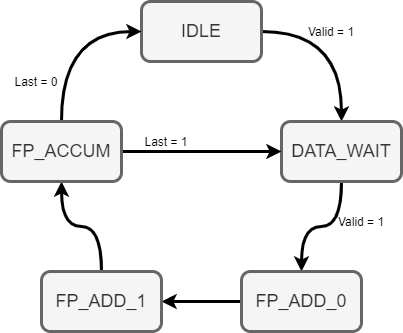

The diagram above was exported from draw.io. Its source (the exported page's mxGraphModel, read from the mxfile embedded in the PNG):
<mxGraphModel dx="1422" dy="822" grid="1" gridSize="10" guides="1" tooltips="1" connect="1" arrows="1" fold="1" page="1" pageScale="1" pageWidth="850" pageHeight="1100" math="0" shadow="0">
  <root>
    <mxCell id="0" />
    <mxCell id="1" parent="0" />
    <mxCell id="zI4dIzx8JRMBTZeT9EMf-8" style="edgeStyle=orthogonalEdgeStyle;rounded=0;orthogonalLoop=1;jettySize=auto;html=1;exitX=1;exitY=0.5;exitDx=0;exitDy=0;curved=1;strokeWidth=3;" edge="1" parent="1" source="zI4dIzx8JRMBTZeT9EMf-3" target="zI4dIzx8JRMBTZeT9EMf-4">
      <mxGeometry relative="1" as="geometry" />
    </mxCell>
    <mxCell id="zI4dIzx8JRMBTZeT9EMf-3" value="&lt;font style=&quot;font-size: 18px&quot;&gt;IDLE&lt;/font&gt;" style="rounded=1;whiteSpace=wrap;html=1;strokeWidth=3;fillColor=#f5f5f5;strokeColor=#666666;fontColor=#333333;" vertex="1" parent="1">
      <mxGeometry x="340" y="160" width="120" height="60" as="geometry" />
    </mxCell>
    <mxCell id="zI4dIzx8JRMBTZeT9EMf-9" style="edgeStyle=orthogonalEdgeStyle;curved=1;rounded=0;orthogonalLoop=1;jettySize=auto;html=1;exitX=0.5;exitY=1;exitDx=0;exitDy=0;strokeWidth=3;" edge="1" parent="1" source="zI4dIzx8JRMBTZeT9EMf-4" target="zI4dIzx8JRMBTZeT9EMf-5">
      <mxGeometry relative="1" as="geometry" />
    </mxCell>
    <mxCell id="zI4dIzx8JRMBTZeT9EMf-4" value="&lt;font style=&quot;font-size: 18px&quot;&gt;DATA_WAIT&lt;/font&gt;" style="rounded=1;whiteSpace=wrap;html=1;strokeWidth=3;fillColor=#f5f5f5;strokeColor=#666666;fontColor=#333333;" vertex="1" parent="1">
      <mxGeometry x="480" y="280" width="120" height="60" as="geometry" />
    </mxCell>
    <mxCell id="zI4dIzx8JRMBTZeT9EMf-10" style="edgeStyle=orthogonalEdgeStyle;curved=1;rounded=0;orthogonalLoop=1;jettySize=auto;html=1;exitX=0;exitY=0.5;exitDx=0;exitDy=0;entryX=1;entryY=0.5;entryDx=0;entryDy=0;strokeWidth=3;" edge="1" parent="1" source="zI4dIzx8JRMBTZeT9EMf-5" target="zI4dIzx8JRMBTZeT9EMf-6">
      <mxGeometry relative="1" as="geometry" />
    </mxCell>
    <mxCell id="zI4dIzx8JRMBTZeT9EMf-5" value="&lt;font style=&quot;font-size: 18px&quot;&gt;FP_ADD_0&lt;/font&gt;" style="rounded=1;whiteSpace=wrap;html=1;strokeWidth=3;fillColor=#f5f5f5;strokeColor=#666666;fontColor=#333333;" vertex="1" parent="1">
      <mxGeometry x="440" y="430" width="120" height="60" as="geometry" />
    </mxCell>
    <mxCell id="zI4dIzx8JRMBTZeT9EMf-11" style="edgeStyle=orthogonalEdgeStyle;curved=1;rounded=0;orthogonalLoop=1;jettySize=auto;html=1;exitX=0.5;exitY=0;exitDx=0;exitDy=0;strokeWidth=3;" edge="1" parent="1" source="zI4dIzx8JRMBTZeT9EMf-6" target="zI4dIzx8JRMBTZeT9EMf-7">
      <mxGeometry relative="1" as="geometry" />
    </mxCell>
    <mxCell id="zI4dIzx8JRMBTZeT9EMf-6" value="&lt;font style=&quot;font-size: 18px&quot;&gt;FP_ADD_1&lt;/font&gt;" style="rounded=1;whiteSpace=wrap;html=1;strokeWidth=3;fillColor=#f5f5f5;strokeColor=#666666;fontColor=#333333;" vertex="1" parent="1">
      <mxGeometry x="240" y="430" width="120" height="60" as="geometry" />
    </mxCell>
    <mxCell id="zI4dIzx8JRMBTZeT9EMf-12" style="edgeStyle=orthogonalEdgeStyle;curved=1;rounded=0;orthogonalLoop=1;jettySize=auto;html=1;exitX=0.5;exitY=0;exitDx=0;exitDy=0;entryX=0;entryY=0.5;entryDx=0;entryDy=0;strokeWidth=3;" edge="1" parent="1" source="zI4dIzx8JRMBTZeT9EMf-7" target="zI4dIzx8JRMBTZeT9EMf-3">
      <mxGeometry relative="1" as="geometry" />
    </mxCell>
    <mxCell id="zI4dIzx8JRMBTZeT9EMf-15" style="edgeStyle=orthogonalEdgeStyle;curved=1;rounded=0;orthogonalLoop=1;jettySize=auto;html=1;exitX=1;exitY=0.5;exitDx=0;exitDy=0;entryX=0;entryY=0.5;entryDx=0;entryDy=0;strokeWidth=3;" edge="1" parent="1" source="zI4dIzx8JRMBTZeT9EMf-7" target="zI4dIzx8JRMBTZeT9EMf-4">
      <mxGeometry relative="1" as="geometry" />
    </mxCell>
    <mxCell id="zI4dIzx8JRMBTZeT9EMf-7" value="&lt;font style=&quot;font-size: 18px&quot;&gt;FP_ACCUM&lt;/font&gt;" style="rounded=1;whiteSpace=wrap;html=1;strokeWidth=3;fillColor=#f5f5f5;strokeColor=#666666;fontColor=#333333;" vertex="1" parent="1">
      <mxGeometry x="200" y="280" width="120" height="60" as="geometry" />
    </mxCell>
    <mxCell id="zI4dIzx8JRMBTZeT9EMf-13" value="Valid = 1" style="text;html=1;strokeColor=none;fillColor=none;align=center;verticalAlign=middle;whiteSpace=wrap;rounded=0;" vertex="1" parent="1">
      <mxGeometry x="500" y="180" width="60" height="20" as="geometry" />
    </mxCell>
    <mxCell id="zI4dIzx8JRMBTZeT9EMf-14" value="Valid = 1" style="text;html=1;strokeColor=none;fillColor=none;align=center;verticalAlign=middle;whiteSpace=wrap;rounded=0;" vertex="1" parent="1">
      <mxGeometry x="530" y="370" width="60" height="20" as="geometry" />
    </mxCell>
    <mxCell id="zI4dIzx8JRMBTZeT9EMf-16" value="Last = 0" style="text;html=1;strokeColor=none;fillColor=none;align=center;verticalAlign=middle;whiteSpace=wrap;rounded=0;" vertex="1" parent="1">
      <mxGeometry x="210" y="230" width="50" height="20" as="geometry" />
    </mxCell>
    <mxCell id="zI4dIzx8JRMBTZeT9EMf-17" value="Last = 1" style="text;html=1;strokeColor=none;fillColor=none;align=center;verticalAlign=middle;whiteSpace=wrap;rounded=0;" vertex="1" parent="1">
      <mxGeometry x="340" y="290" width="50" height="20" as="geometry" />
    </mxCell>
  </root>
</mxGraphModel>